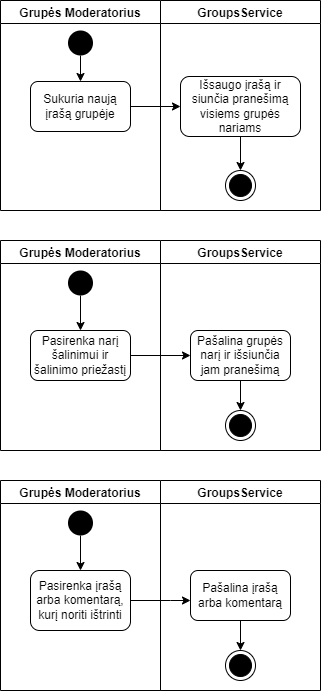

The diagram above was exported from draw.io. Its source (the exported page's mxGraphModel, read from the mxfile embedded in the PNG):
<mxGraphModel dx="1379" dy="804" grid="1" gridSize="10" guides="1" tooltips="1" connect="1" arrows="1" fold="1" page="1" pageScale="1" pageWidth="827" pageHeight="1169" math="0" shadow="0">
  <root>
    <mxCell id="0" />
    <mxCell id="1" parent="0" />
    <mxCell id="voVMHUA5E3Yln6qHEUWA-1" value="Grupės Moderatorius" style="swimlane;" parent="1" vertex="1">
      <mxGeometry x="40" y="40" width="160" height="210" as="geometry" />
    </mxCell>
    <mxCell id="voVMHUA5E3Yln6qHEUWA-50" value="" style="edgeStyle=orthogonalEdgeStyle;rounded=0;orthogonalLoop=1;jettySize=auto;html=1;" parent="voVMHUA5E3Yln6qHEUWA-1" source="voVMHUA5E3Yln6qHEUWA-7" target="voVMHUA5E3Yln6qHEUWA-49" edge="1">
      <mxGeometry relative="1" as="geometry" />
    </mxCell>
    <mxCell id="voVMHUA5E3Yln6qHEUWA-7" value="" style="ellipse;fillColor=#000000;strokeColor=none;" parent="voVMHUA5E3Yln6qHEUWA-1" vertex="1">
      <mxGeometry x="67.5" y="30" width="25" height="25" as="geometry" />
    </mxCell>
    <mxCell id="voVMHUA5E3Yln6qHEUWA-49" value="Sukuria naują įrašą grupėje" style="rounded=1;whiteSpace=wrap;html=1;" parent="voVMHUA5E3Yln6qHEUWA-1" vertex="1">
      <mxGeometry x="30" y="81" width="100" height="50" as="geometry" />
    </mxCell>
    <mxCell id="voVMHUA5E3Yln6qHEUWA-2" value="GroupsService" style="swimlane;" parent="1" vertex="1">
      <mxGeometry x="200" y="40" width="160" height="210" as="geometry" />
    </mxCell>
    <mxCell id="voVMHUA5E3Yln6qHEUWA-10" value="" style="ellipse;html=1;shape=endState;fillColor=#000000;strokeColor=#000000;" parent="voVMHUA5E3Yln6qHEUWA-2" vertex="1">
      <mxGeometry x="65" y="170" width="30" height="30" as="geometry" />
    </mxCell>
    <mxCell id="voVMHUA5E3Yln6qHEUWA-116" value="" style="edgeStyle=orthogonalEdgeStyle;rounded=0;orthogonalLoop=1;jettySize=auto;html=1;" parent="voVMHUA5E3Yln6qHEUWA-2" source="voVMHUA5E3Yln6qHEUWA-23" target="voVMHUA5E3Yln6qHEUWA-10" edge="1">
      <mxGeometry relative="1" as="geometry" />
    </mxCell>
    <mxCell id="voVMHUA5E3Yln6qHEUWA-23" value="Išsaugo įrašą ir siunčia pranešimą visiems grupės nariams" style="rounded=1;whiteSpace=wrap;html=1;" parent="voVMHUA5E3Yln6qHEUWA-2" vertex="1">
      <mxGeometry x="20" y="76" width="120" height="60" as="geometry" />
    </mxCell>
    <mxCell id="voVMHUA5E3Yln6qHEUWA-51" value="" style="edgeStyle=orthogonalEdgeStyle;rounded=0;orthogonalLoop=1;jettySize=auto;html=1;" parent="1" source="voVMHUA5E3Yln6qHEUWA-49" target="voVMHUA5E3Yln6qHEUWA-23" edge="1">
      <mxGeometry relative="1" as="geometry" />
    </mxCell>
    <mxCell id="voVMHUA5E3Yln6qHEUWA-117" value="Grupės Moderatorius" style="swimlane;" parent="1" vertex="1">
      <mxGeometry x="40" y="280" width="160" height="210" as="geometry" />
    </mxCell>
    <mxCell id="voVMHUA5E3Yln6qHEUWA-119" value="" style="edgeStyle=orthogonalEdgeStyle;rounded=0;orthogonalLoop=1;jettySize=auto;html=1;" parent="voVMHUA5E3Yln6qHEUWA-117" source="voVMHUA5E3Yln6qHEUWA-120" target="voVMHUA5E3Yln6qHEUWA-121" edge="1">
      <mxGeometry relative="1" as="geometry" />
    </mxCell>
    <mxCell id="voVMHUA5E3Yln6qHEUWA-120" value="" style="ellipse;fillColor=#000000;strokeColor=none;" parent="voVMHUA5E3Yln6qHEUWA-117" vertex="1">
      <mxGeometry x="67.5" y="30" width="25" height="25" as="geometry" />
    </mxCell>
    <mxCell id="voVMHUA5E3Yln6qHEUWA-121" value="Pasirenka narį šalinimui ir šalinimo priežastį" style="rounded=1;whiteSpace=wrap;html=1;" parent="voVMHUA5E3Yln6qHEUWA-117" vertex="1">
      <mxGeometry x="30" y="90" width="100" height="50" as="geometry" />
    </mxCell>
    <mxCell id="voVMHUA5E3Yln6qHEUWA-122" value="GroupsService" style="swimlane;" parent="1" vertex="1">
      <mxGeometry x="200" y="280" width="160" height="210" as="geometry" />
    </mxCell>
    <mxCell id="voVMHUA5E3Yln6qHEUWA-123" value="" style="ellipse;html=1;shape=endState;fillColor=#000000;strokeColor=#000000;" parent="voVMHUA5E3Yln6qHEUWA-122" vertex="1">
      <mxGeometry x="65" y="170" width="30" height="30" as="geometry" />
    </mxCell>
    <mxCell id="voVMHUA5E3Yln6qHEUWA-130" value="" style="edgeStyle=orthogonalEdgeStyle;rounded=0;orthogonalLoop=1;jettySize=auto;html=1;" parent="voVMHUA5E3Yln6qHEUWA-122" source="voVMHUA5E3Yln6qHEUWA-124" target="voVMHUA5E3Yln6qHEUWA-123" edge="1">
      <mxGeometry relative="1" as="geometry" />
    </mxCell>
    <mxCell id="voVMHUA5E3Yln6qHEUWA-124" value="Pašalina grupės narį ir išsiunčia jam pranešimą" style="rounded=1;whiteSpace=wrap;html=1;" parent="voVMHUA5E3Yln6qHEUWA-122" vertex="1">
      <mxGeometry x="30" y="90" width="100" height="50" as="geometry" />
    </mxCell>
    <mxCell id="voVMHUA5E3Yln6qHEUWA-128" value="" style="edgeStyle=orthogonalEdgeStyle;rounded=0;orthogonalLoop=1;jettySize=auto;html=1;" parent="1" source="voVMHUA5E3Yln6qHEUWA-121" target="voVMHUA5E3Yln6qHEUWA-124" edge="1">
      <mxGeometry relative="1" as="geometry" />
    </mxCell>
    <mxCell id="voVMHUA5E3Yln6qHEUWA-131" value="Grupės Moderatorius" style="swimlane;" parent="1" vertex="1">
      <mxGeometry x="40" y="520" width="160" height="210" as="geometry" />
    </mxCell>
    <mxCell id="voVMHUA5E3Yln6qHEUWA-132" value="" style="edgeStyle=orthogonalEdgeStyle;rounded=0;orthogonalLoop=1;jettySize=auto;html=1;" parent="voVMHUA5E3Yln6qHEUWA-131" source="voVMHUA5E3Yln6qHEUWA-133" target="voVMHUA5E3Yln6qHEUWA-134" edge="1">
      <mxGeometry relative="1" as="geometry" />
    </mxCell>
    <mxCell id="voVMHUA5E3Yln6qHEUWA-133" value="" style="ellipse;fillColor=#000000;strokeColor=none;" parent="voVMHUA5E3Yln6qHEUWA-131" vertex="1">
      <mxGeometry x="67.5" y="30" width="25" height="25" as="geometry" />
    </mxCell>
    <mxCell id="voVMHUA5E3Yln6qHEUWA-134" value="Pasirenka įrašą arba komentarą, kurį noriti ištrinti" style="rounded=1;whiteSpace=wrap;html=1;" parent="voVMHUA5E3Yln6qHEUWA-131" vertex="1">
      <mxGeometry x="30" y="90" width="100" height="60" as="geometry" />
    </mxCell>
    <mxCell id="voVMHUA5E3Yln6qHEUWA-135" value="GroupsService" style="swimlane;" parent="1" vertex="1">
      <mxGeometry x="200" y="520" width="160" height="210" as="geometry" />
    </mxCell>
    <mxCell id="voVMHUA5E3Yln6qHEUWA-136" value="" style="ellipse;html=1;shape=endState;fillColor=#000000;strokeColor=#000000;" parent="voVMHUA5E3Yln6qHEUWA-135" vertex="1">
      <mxGeometry x="65" y="170" width="30" height="30" as="geometry" />
    </mxCell>
    <mxCell id="voVMHUA5E3Yln6qHEUWA-137" value="" style="edgeStyle=orthogonalEdgeStyle;rounded=0;orthogonalLoop=1;jettySize=auto;html=1;" parent="voVMHUA5E3Yln6qHEUWA-135" source="voVMHUA5E3Yln6qHEUWA-138" target="voVMHUA5E3Yln6qHEUWA-136" edge="1">
      <mxGeometry relative="1" as="geometry" />
    </mxCell>
    <mxCell id="voVMHUA5E3Yln6qHEUWA-138" value="Pašalina įrašą arba komentarą" style="rounded=1;whiteSpace=wrap;html=1;" parent="voVMHUA5E3Yln6qHEUWA-135" vertex="1">
      <mxGeometry x="30" y="90" width="100" height="50" as="geometry" />
    </mxCell>
    <mxCell id="voVMHUA5E3Yln6qHEUWA-139" value="" style="edgeStyle=orthogonalEdgeStyle;rounded=0;orthogonalLoop=1;jettySize=auto;html=1;" parent="1" source="voVMHUA5E3Yln6qHEUWA-134" target="voVMHUA5E3Yln6qHEUWA-138" edge="1">
      <mxGeometry relative="1" as="geometry">
        <Array as="points">
          <mxPoint x="210" y="640" />
          <mxPoint x="210" y="640" />
        </Array>
      </mxGeometry>
    </mxCell>
  </root>
</mxGraphModel>